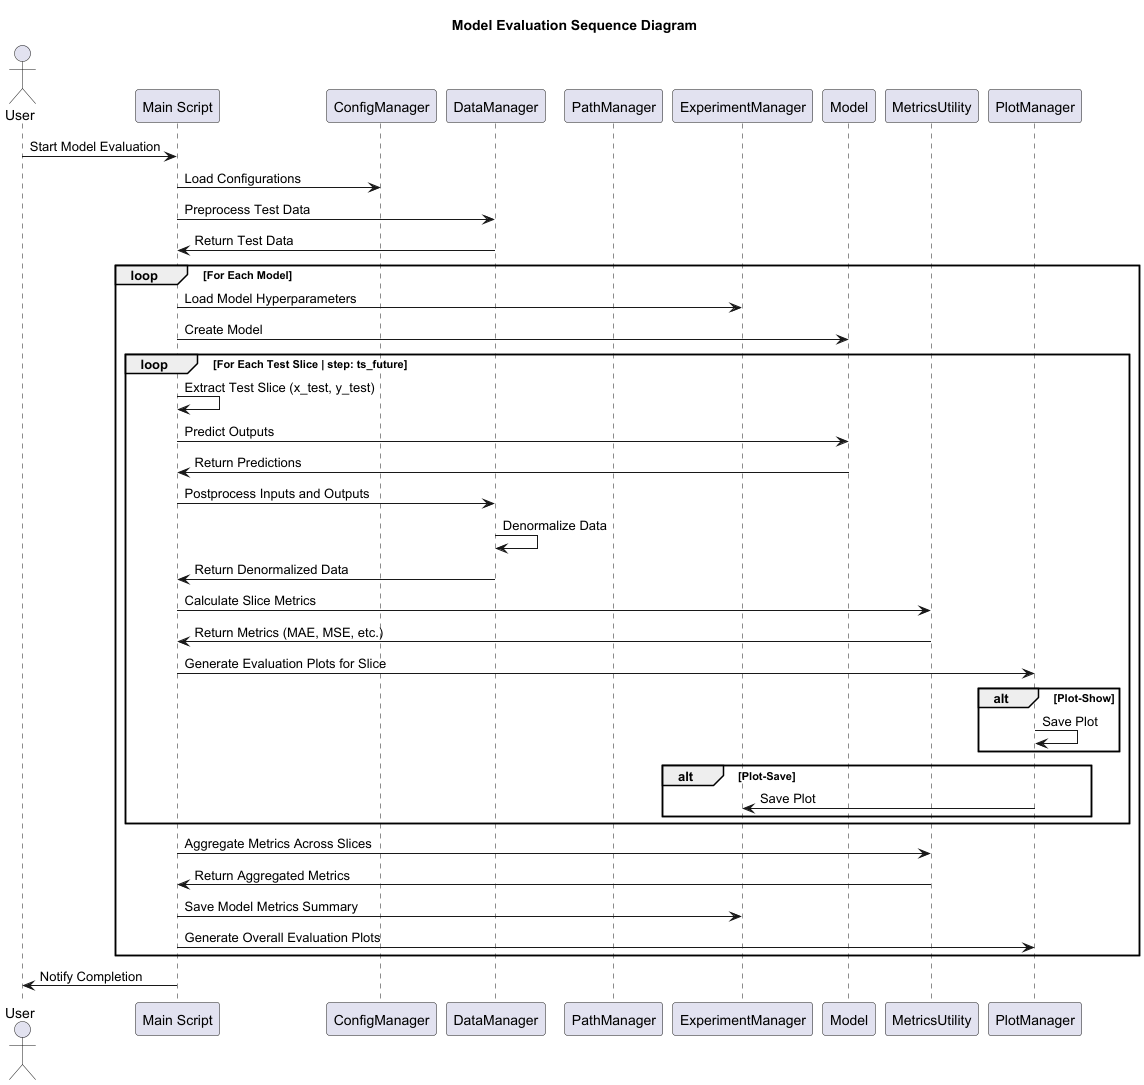

The diagram above was rendered by PlantUML. Its source (embedded in the PNG):
@startuml

title Model Evaluation Sequence Diagram

actor "User" as user

participant "Main Script" as Main
participant "ConfigManager" as ConfigManager
participant "DataManager" as DataManager
participant "PathManager" as PathManager
participant "ExperimentManager" as FileManager
participant "Model" as Model

participant "MetricsUtility" as Metrics
participant "PlotManager" as PlotManager

user -> Main: Start Model Evaluation

Main -> ConfigManager: Load Configurations
Main -> DataManager: Preprocess Test Data
DataManager -> Main: Return Test Data

loop For Each Model
  Main -> FileManager: Load Model Hyperparameters
  Main -> Model: Create Model

  loop For Each Test Slice | step: ts_future
    Main -> Main: Extract Test Slice (x_test, y_test)
    Main -> Model: Predict Outputs
    Model -> Main: Return Predictions

    Main -> DataManager: Postprocess Inputs and Outputs
    DataManager -> DataManager: Denormalize Data
    DataManager -> Main: Return Denormalized Data
    Main -> Metrics: Calculate Slice Metrics
    Metrics -> Main: Return Metrics (MAE, MSE, etc.)

    Main -> PlotManager: Generate Evaluation Plots for Slice
    alt Plot-Show
        PlotManager -> PlotManager: Save Plot
    end
    alt Plot-Save
        PlotManager -> FileManager: Save Plot
    end
  end

  Main -> Metrics: Aggregate Metrics Across Slices
  Metrics -> Main: Return Aggregated Metrics
  Main -> FileManager: Save Model Metrics Summary
  Main -> PlotManager: Generate Overall Evaluation Plots
end

Main -> user: Notify Completion

@enduml